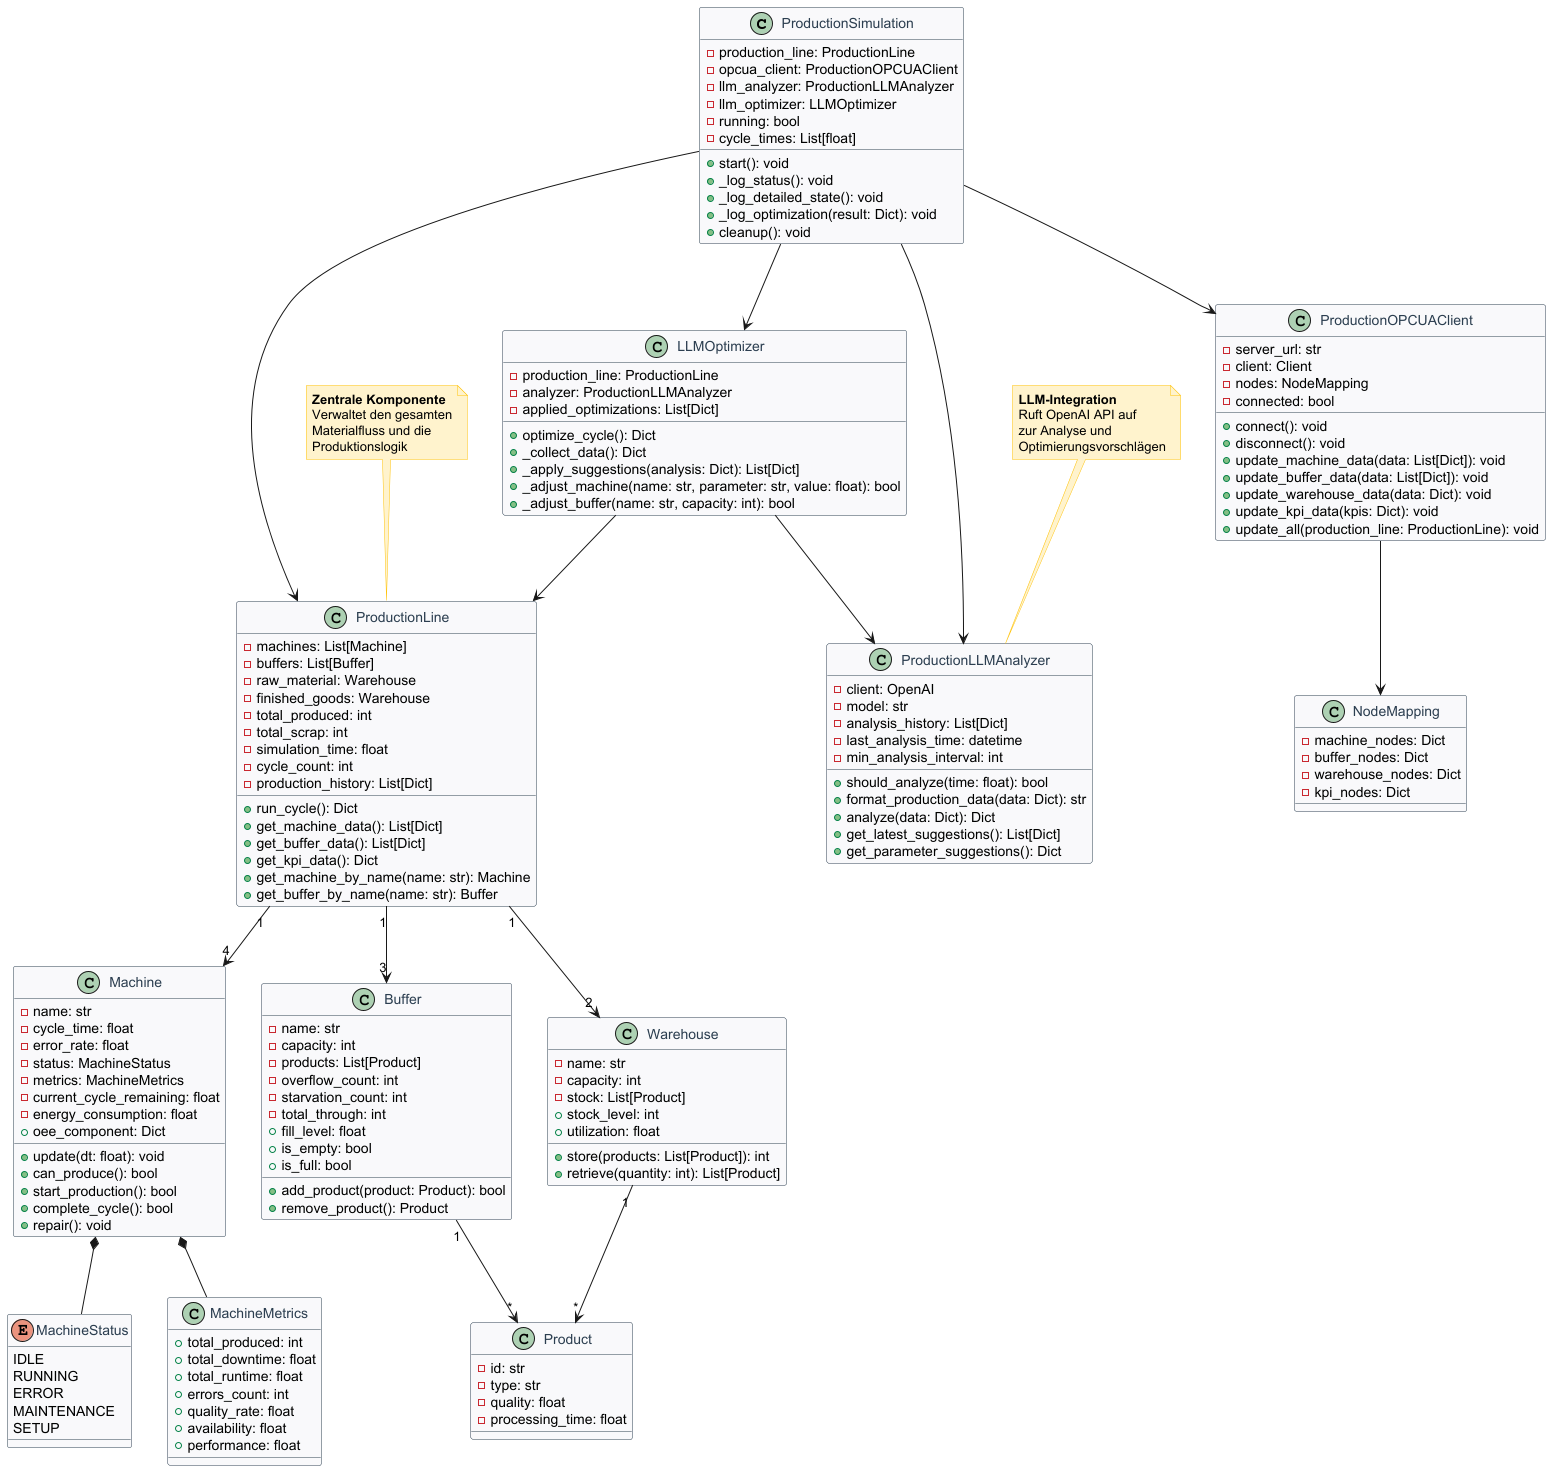

The diagram above was rendered by PlantUML. Its source (embedded in the PNG):
@startuml
!define CLASS_COLOR #F8F9FA
!define METHOD_COLOR #3498DB
!define FIELD_COLOR #2C3E50

' ===== STIL =====
skinparam class {
  BackgroundColor CLASS_COLOR
  BorderColor #2C3E50
  FontColor #2C3E50
}

skinparam note {
  BackgroundColor #FFF3CD
  BorderColor #FFC107
}

' ===== KLASSEN =====

class ProductionSimulation {
  - production_line: ProductionLine
  - opcua_client: ProductionOPCUAClient
  - llm_analyzer: ProductionLLMAnalyzer
  - llm_optimizer: LLMOptimizer
  - running: bool
  - cycle_times: List[float]
  + start(): void
  + _log_status(): void
  + _log_detailed_state(): void
  + _log_optimization(result: Dict): void
  + cleanup(): void
}

class ProductionLine {
  - machines: List[Machine]
  - buffers: List[Buffer]
  - raw_material: Warehouse
  - finished_goods: Warehouse
  - total_produced: int
  - total_scrap: int
  - simulation_time: float
  - cycle_count: int
  - production_history: List[Dict]
  + run_cycle(): Dict
  + get_machine_data(): List[Dict]
  + get_buffer_data(): List[Dict]
  + get_kpi_data(): Dict
  + get_machine_by_name(name: str): Machine
  + get_buffer_by_name(name: str): Buffer
}

class Machine {
  - name: str
  - cycle_time: float
  - error_rate: float
  - status: MachineStatus
  - metrics: MachineMetrics
  - current_cycle_remaining: float
  - energy_consumption: float
  + update(dt: float): void
  + can_produce(): bool
  + start_production(): bool
  + complete_cycle(): bool
  + repair(): void
  + oee_component: Dict
}

class Buffer {
  - name: str
  - capacity: int
  - products: List[Product]
  - overflow_count: int
  - starvation_count: int
  - total_through: int
  + add_product(product: Product): bool
  + remove_product(): Product
  + fill_level: float
  + is_empty: bool
  + is_full: bool
}

class Warehouse {
  - name: str
  - capacity: int
  - stock: List[Product]
  + store(products: List[Product]): int
  + retrieve(quantity: int): List[Product]
  + stock_level: int
  + utilization: float
}

class Product {
  - id: str
  - type: str
  - quality: float
  - processing_time: float
}

class ProductionLLMAnalyzer {
  - client: OpenAI
  - model: str
  - analysis_history: List[Dict]
  - last_analysis_time: datetime
  - min_analysis_interval: int
  + should_analyze(time: float): bool
  + format_production_data(data: Dict): str
  + analyze(data: Dict): Dict
  + get_latest_suggestions(): List[Dict]
  + get_parameter_suggestions(): Dict
}

class LLMOptimizer {
  - production_line: ProductionLine
  - analyzer: ProductionLLMAnalyzer
  - applied_optimizations: List[Dict]
  + optimize_cycle(): Dict
  + _collect_data(): Dict
  + _apply_suggestions(analysis: Dict): List[Dict]
  + _adjust_machine(name: str, parameter: str, value: float): bool
  + _adjust_buffer(name: str, capacity: int): bool
}

class ProductionOPCUAClient {
  - server_url: str
  - client: Client
  - nodes: NodeMapping
  - connected: bool
  + connect(): void
  + disconnect(): void
  + update_machine_data(data: List[Dict]): void
  + update_buffer_data(data: List[Dict]): void
  + update_warehouse_data(data: Dict): void
  + update_kpi_data(kpis: Dict): void
  + update_all(production_line: ProductionLine): void
}

class NodeMapping {
  - machine_nodes: Dict
  - buffer_nodes: Dict
  - warehouse_nodes: Dict
  - kpi_nodes: Dict
}

' ===== ENUMS =====

enum MachineStatus {
  IDLE
  RUNNING
  ERROR
  MAINTENANCE
  SETUP
}

class MachineMetrics {
  + total_produced: int
  + total_downtime: float
  + total_runtime: float
  + errors_count: int
  + quality_rate: float
  + availability: float
  + performance: float
}

' ===== BEZIEHUNGEN =====

ProductionSimulation --> ProductionLine
ProductionSimulation --> ProductionOPCUAClient
ProductionSimulation --> ProductionLLMAnalyzer
ProductionSimulation --> LLMOptimizer

ProductionLine "1" --> "4" Machine
ProductionLine "1" --> "3" Buffer
ProductionLine "1" --> "2" Warehouse

Machine *-- MachineStatus
Machine *-- MachineMetrics

Buffer "1" --> "*" Product
Warehouse "1" --> "*" Product

LLMOptimizer --> ProductionLine
LLMOptimizer --> ProductionLLMAnalyzer

ProductionOPCUAClient --> NodeMapping

' ===== NOTIZEN =====
note top of ProductionLine
  **Zentrale Komponente**
  Verwaltet den gesamten
  Materialfluss und die
  Produktionslogik
end note

note top of ProductionLLMAnalyzer
  **LLM-Integration**
  Ruft OpenAI API auf
  zur Analyse und
  Optimierungsvorschlägen
end note

@enduml